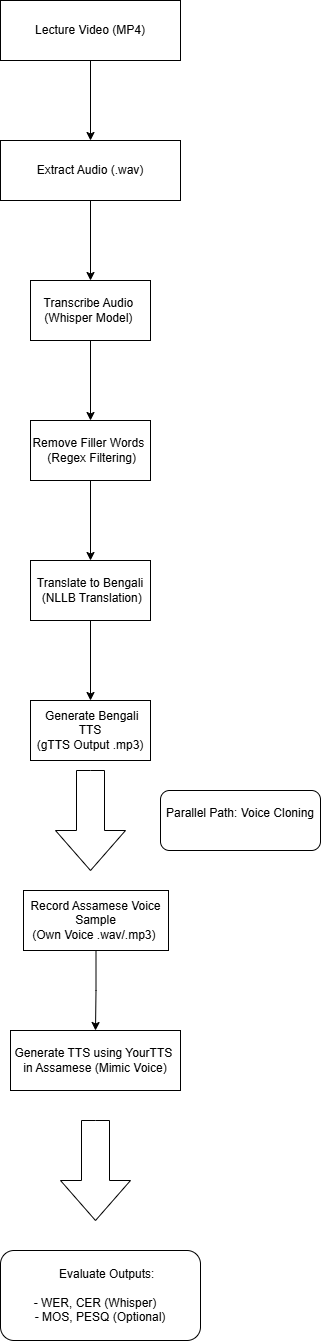

The diagram above was exported from draw.io. Its source (the exported page's mxGraphModel, read from the mxfile embedded in the PNG):
<mxGraphModel dx="1044" dy="562" grid="1" gridSize="10" guides="1" tooltips="1" connect="1" arrows="1" fold="1" page="1" pageScale="1" pageWidth="850" pageHeight="1100" math="0" shadow="0">
  <root>
    <mxCell id="0" />
    <mxCell id="1" parent="0" />
    <mxCell id="oaXsSvNvz_OFxkSHvpkV-4" value="" style="edgeStyle=orthogonalEdgeStyle;rounded=0;orthogonalLoop=1;jettySize=auto;html=1;" edge="1" parent="1" source="oaXsSvNvz_OFxkSHvpkV-2" target="oaXsSvNvz_OFxkSHvpkV-3">
      <mxGeometry relative="1" as="geometry" />
    </mxCell>
    <mxCell id="oaXsSvNvz_OFxkSHvpkV-2" value="Lecture Video (MP4)" style="rounded=0;whiteSpace=wrap;html=1;" vertex="1" parent="1">
      <mxGeometry x="330" y="40" width="180" height="60" as="geometry" />
    </mxCell>
    <mxCell id="oaXsSvNvz_OFxkSHvpkV-6" value="" style="edgeStyle=orthogonalEdgeStyle;rounded=0;orthogonalLoop=1;jettySize=auto;html=1;" edge="1" parent="1" source="oaXsSvNvz_OFxkSHvpkV-3" target="oaXsSvNvz_OFxkSHvpkV-5">
      <mxGeometry relative="1" as="geometry" />
    </mxCell>
    <mxCell id="oaXsSvNvz_OFxkSHvpkV-3" value="Extract Audio (.wav)" style="whiteSpace=wrap;html=1;rounded=0;" vertex="1" parent="1">
      <mxGeometry x="330" y="180" width="180" height="60" as="geometry" />
    </mxCell>
    <mxCell id="oaXsSvNvz_OFxkSHvpkV-8" value="" style="edgeStyle=orthogonalEdgeStyle;rounded=0;orthogonalLoop=1;jettySize=auto;html=1;" edge="1" parent="1" source="oaXsSvNvz_OFxkSHvpkV-5" target="oaXsSvNvz_OFxkSHvpkV-7">
      <mxGeometry relative="1" as="geometry" />
    </mxCell>
    <mxCell id="oaXsSvNvz_OFxkSHvpkV-5" value="&lt;div&gt;Transcribe Audio&amp;nbsp; &lt;span style=&quot;background-color: transparent; color: light-dark(rgb(0, 0, 0), rgb(255, 255, 255));&quot;&gt;(Whisper Model)&amp;nbsp;&lt;/span&gt;&lt;/div&gt;" style="whiteSpace=wrap;html=1;rounded=0;" vertex="1" parent="1">
      <mxGeometry x="360" y="320" width="120" height="60" as="geometry" />
    </mxCell>
    <mxCell id="oaXsSvNvz_OFxkSHvpkV-10" value="" style="edgeStyle=orthogonalEdgeStyle;rounded=0;orthogonalLoop=1;jettySize=auto;html=1;" edge="1" parent="1" source="oaXsSvNvz_OFxkSHvpkV-7" target="oaXsSvNvz_OFxkSHvpkV-9">
      <mxGeometry relative="1" as="geometry" />
    </mxCell>
    <mxCell id="oaXsSvNvz_OFxkSHvpkV-7" value="&lt;div&gt;Remove Filler Words&amp;nbsp;&lt;/div&gt;&lt;div&gt;&lt;span style=&quot;background-color: transparent; color: light-dark(rgb(0, 0, 0), rgb(255, 255, 255));&quot;&gt;&amp;nbsp;(Regex Filtering)&lt;/span&gt;&lt;/div&gt;" style="whiteSpace=wrap;html=1;rounded=0;" vertex="1" parent="1">
      <mxGeometry x="360" y="460" width="120" height="60" as="geometry" />
    </mxCell>
    <mxCell id="oaXsSvNvz_OFxkSHvpkV-12" value="" style="edgeStyle=orthogonalEdgeStyle;rounded=0;orthogonalLoop=1;jettySize=auto;html=1;" edge="1" parent="1" source="oaXsSvNvz_OFxkSHvpkV-9" target="oaXsSvNvz_OFxkSHvpkV-11">
      <mxGeometry relative="1" as="geometry" />
    </mxCell>
    <mxCell id="oaXsSvNvz_OFxkSHvpkV-9" value="&lt;div&gt;Translate to Bengali&lt;/div&gt;&lt;div&gt;&lt;span style=&quot;background-color: transparent; color: light-dark(rgb(0, 0, 0), rgb(255, 255, 255));&quot;&gt;&amp;nbsp;(NLLB Translation)&lt;/span&gt;&lt;/div&gt;" style="whiteSpace=wrap;html=1;rounded=0;" vertex="1" parent="1">
      <mxGeometry x="360" y="600" width="120" height="60" as="geometry" />
    </mxCell>
    <mxCell id="oaXsSvNvz_OFxkSHvpkV-11" value="&lt;div&gt;&amp;nbsp;Generate Bengali TTS&lt;/div&gt;&lt;div&gt;&lt;span style=&quot;background-color: transparent; color: light-dark(rgb(0, 0, 0), rgb(255, 255, 255));&quot;&gt;(gTTS Output .mp3)&lt;/span&gt;&lt;/div&gt;" style="whiteSpace=wrap;html=1;rounded=0;" vertex="1" parent="1">
      <mxGeometry x="360" y="740" width="120" height="60" as="geometry" />
    </mxCell>
    <mxCell id="oaXsSvNvz_OFxkSHvpkV-14" value="" style="html=1;shadow=0;dashed=0;align=center;verticalAlign=middle;shape=mxgraph.arrows2.arrow;dy=0.6;dx=40;direction=south;notch=0;" vertex="1" parent="1">
      <mxGeometry x="385" y="810" width="70" height="100" as="geometry" />
    </mxCell>
    <mxCell id="oaXsSvNvz_OFxkSHvpkV-15" value="&lt;div&gt;Parallel Path: Voice Cloning&lt;/div&gt;&lt;div&gt;&lt;br&gt;&lt;/div&gt;" style="rounded=1;whiteSpace=wrap;html=1;" vertex="1" parent="1">
      <mxGeometry x="490" y="830" width="160" height="60" as="geometry" />
    </mxCell>
    <mxCell id="oaXsSvNvz_OFxkSHvpkV-18" value="" style="edgeStyle=orthogonalEdgeStyle;rounded=0;orthogonalLoop=1;jettySize=auto;html=1;" edge="1" parent="1" source="oaXsSvNvz_OFxkSHvpkV-16" target="oaXsSvNvz_OFxkSHvpkV-17">
      <mxGeometry relative="1" as="geometry" />
    </mxCell>
    <mxCell id="oaXsSvNvz_OFxkSHvpkV-16" value="&lt;div&gt;Record Assamese Voice Sample&lt;/div&gt;&lt;div&gt;&lt;span style=&quot;background-color: transparent; color: light-dark(rgb(0, 0, 0), rgb(255, 255, 255));&quot;&gt;(Own Voice .wav/.mp3)&amp;nbsp;&lt;/span&gt;&lt;/div&gt;" style="rounded=0;whiteSpace=wrap;html=1;" vertex="1" parent="1">
      <mxGeometry x="353" y="930" width="145" height="60" as="geometry" />
    </mxCell>
    <mxCell id="oaXsSvNvz_OFxkSHvpkV-17" value="&lt;div&gt;Generate TTS using YourTTS&amp;nbsp; &lt;span style=&quot;background-color: transparent; color: light-dark(rgb(0, 0, 0), rgb(255, 255, 255));&quot;&gt;&amp;nbsp;in Assamese (Mimic Voice)&amp;nbsp;&lt;/span&gt;&lt;/div&gt;" style="whiteSpace=wrap;html=1;rounded=0;" vertex="1" parent="1">
      <mxGeometry x="340" y="1070" width="170" height="60" as="geometry" />
    </mxCell>
    <mxCell id="oaXsSvNvz_OFxkSHvpkV-19" value="" style="html=1;shadow=0;dashed=0;align=center;verticalAlign=middle;shape=mxgraph.arrows2.arrow;dy=0.6;dx=40;direction=south;notch=0;" vertex="1" parent="1">
      <mxGeometry x="390" y="1160" width="70" height="100" as="geometry" />
    </mxCell>
    <mxCell id="oaXsSvNvz_OFxkSHvpkV-20" value="&lt;div&gt;&amp;nbsp; &amp;nbsp; Evaluate Outputs:&lt;/div&gt;&lt;div&gt;&amp;nbsp; &amp;nbsp; &amp;nbsp; &amp;nbsp; &amp;nbsp;&amp;nbsp;&lt;/div&gt;&lt;div&gt;&amp;nbsp;- WER, CER (Whisper)&amp;nbsp; &amp;nbsp;&amp;nbsp;&lt;/div&gt;&lt;div&gt;&lt;span style=&quot;background-color: transparent; color: light-dark(rgb(0, 0, 0), rgb(255, 255, 255));&quot;&gt;- MOS, PESQ (Optional)&lt;/span&gt;&lt;/div&gt;" style="rounded=1;whiteSpace=wrap;html=1;" vertex="1" parent="1">
      <mxGeometry x="330" y="1290" width="200" height="90" as="geometry" />
    </mxCell>
  </root>
</mxGraphModel>